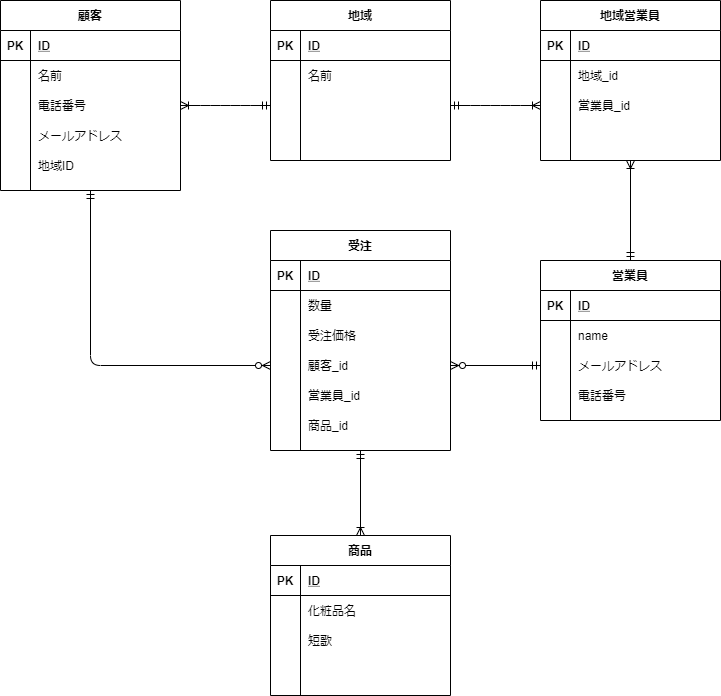

The diagram above was exported from draw.io. Its source (the exported page's mxGraphModel, read from the mxfile embedded in the PNG):
<mxGraphModel dx="821" dy="567" grid="1" gridSize="10" guides="1" tooltips="1" connect="1" arrows="1" fold="1" page="1" pageScale="1" pageWidth="827" pageHeight="1169" math="0" shadow="0">
  <root>
    <mxCell id="0" />
    <mxCell id="1" parent="0" />
    <mxCell id="2" value="顧客" style="shape=table;startSize=30;container=1;collapsible=1;childLayout=tableLayout;fixedRows=1;rowLines=0;fontStyle=1;align=center;resizeLast=1;" vertex="1" parent="1">
      <mxGeometry x="40" y="50" width="180" height="190" as="geometry" />
    </mxCell>
    <mxCell id="3" value="" style="shape=partialRectangle;collapsible=0;dropTarget=0;pointerEvents=0;fillColor=none;top=0;left=0;bottom=1;right=0;points=[[0,0.5],[1,0.5]];portConstraint=eastwest;" vertex="1" parent="2">
      <mxGeometry y="30" width="180" height="30" as="geometry" />
    </mxCell>
    <mxCell id="4" value="PK" style="shape=partialRectangle;connectable=0;fillColor=none;top=0;left=0;bottom=0;right=0;fontStyle=1;overflow=hidden;" vertex="1" parent="3">
      <mxGeometry width="30" height="30" as="geometry" />
    </mxCell>
    <mxCell id="5" value="ID" style="shape=partialRectangle;connectable=0;fillColor=none;top=0;left=0;bottom=0;right=0;align=left;spacingLeft=6;fontStyle=5;overflow=hidden;" vertex="1" parent="3">
      <mxGeometry x="30" width="150" height="30" as="geometry" />
    </mxCell>
    <mxCell id="6" value="" style="shape=partialRectangle;collapsible=0;dropTarget=0;pointerEvents=0;fillColor=none;top=0;left=0;bottom=0;right=0;points=[[0,0.5],[1,0.5]];portConstraint=eastwest;" vertex="1" parent="2">
      <mxGeometry y="60" width="180" height="30" as="geometry" />
    </mxCell>
    <mxCell id="7" value="" style="shape=partialRectangle;connectable=0;fillColor=none;top=0;left=0;bottom=0;right=0;editable=1;overflow=hidden;" vertex="1" parent="6">
      <mxGeometry width="30" height="30" as="geometry" />
    </mxCell>
    <mxCell id="8" value="名前" style="shape=partialRectangle;connectable=0;fillColor=none;top=0;left=0;bottom=0;right=0;align=left;spacingLeft=6;overflow=hidden;" vertex="1" parent="6">
      <mxGeometry x="30" width="150" height="30" as="geometry" />
    </mxCell>
    <mxCell id="9" value="" style="shape=partialRectangle;collapsible=0;dropTarget=0;pointerEvents=0;fillColor=none;top=0;left=0;bottom=0;right=0;points=[[0,0.5],[1,0.5]];portConstraint=eastwest;" vertex="1" parent="2">
      <mxGeometry y="90" width="180" height="30" as="geometry" />
    </mxCell>
    <mxCell id="10" value="" style="shape=partialRectangle;connectable=0;fillColor=none;top=0;left=0;bottom=0;right=0;editable=1;overflow=hidden;" vertex="1" parent="9">
      <mxGeometry width="30" height="30" as="geometry" />
    </mxCell>
    <mxCell id="11" value="電話番号" style="shape=partialRectangle;connectable=0;fillColor=none;top=0;left=0;bottom=0;right=0;align=left;spacingLeft=6;overflow=hidden;" vertex="1" parent="9">
      <mxGeometry x="30" width="150" height="30" as="geometry" />
    </mxCell>
    <mxCell id="12" value="" style="shape=partialRectangle;collapsible=0;dropTarget=0;pointerEvents=0;fillColor=none;top=0;left=0;bottom=0;right=0;points=[[0,0.5],[1,0.5]];portConstraint=eastwest;" vertex="1" parent="2">
      <mxGeometry y="120" width="180" height="30" as="geometry" />
    </mxCell>
    <mxCell id="13" value="" style="shape=partialRectangle;connectable=0;fillColor=none;top=0;left=0;bottom=0;right=0;editable=1;overflow=hidden;" vertex="1" parent="12">
      <mxGeometry width="30" height="30" as="geometry" />
    </mxCell>
    <mxCell id="14" value="メールアドレス" style="shape=partialRectangle;connectable=0;fillColor=none;top=0;left=0;bottom=0;right=0;align=left;spacingLeft=6;overflow=hidden;" vertex="1" parent="12">
      <mxGeometry x="30" width="150" height="30" as="geometry" />
    </mxCell>
    <mxCell id="28" value="" style="shape=partialRectangle;collapsible=0;dropTarget=0;pointerEvents=0;fillColor=none;top=0;left=0;bottom=0;right=0;points=[[0,0.5],[1,0.5]];portConstraint=eastwest;" vertex="1" parent="2">
      <mxGeometry y="150" width="180" height="30" as="geometry" />
    </mxCell>
    <mxCell id="29" value="" style="shape=partialRectangle;connectable=0;fillColor=none;top=0;left=0;bottom=0;right=0;editable=1;overflow=hidden;" vertex="1" parent="28">
      <mxGeometry width="30" height="30" as="geometry" />
    </mxCell>
    <mxCell id="30" value="地域ID" style="shape=partialRectangle;connectable=0;fillColor=none;top=0;left=0;bottom=0;right=0;align=left;spacingLeft=6;overflow=hidden;" vertex="1" parent="28">
      <mxGeometry x="30" width="150" height="30" as="geometry" />
    </mxCell>
    <mxCell id="31" value="地域" style="shape=table;startSize=30;container=1;collapsible=1;childLayout=tableLayout;fixedRows=1;rowLines=0;fontStyle=1;align=center;resizeLast=1;" vertex="1" parent="1">
      <mxGeometry x="310" y="50" width="180" height="160" as="geometry" />
    </mxCell>
    <mxCell id="32" value="" style="shape=partialRectangle;collapsible=0;dropTarget=0;pointerEvents=0;fillColor=none;top=0;left=0;bottom=1;right=0;points=[[0,0.5],[1,0.5]];portConstraint=eastwest;" vertex="1" parent="31">
      <mxGeometry y="30" width="180" height="30" as="geometry" />
    </mxCell>
    <mxCell id="33" value="PK" style="shape=partialRectangle;connectable=0;fillColor=none;top=0;left=0;bottom=0;right=0;fontStyle=1;overflow=hidden;" vertex="1" parent="32">
      <mxGeometry width="30" height="30" as="geometry" />
    </mxCell>
    <mxCell id="34" value="ID" style="shape=partialRectangle;connectable=0;fillColor=none;top=0;left=0;bottom=0;right=0;align=left;spacingLeft=6;fontStyle=5;overflow=hidden;" vertex="1" parent="32">
      <mxGeometry x="30" width="150" height="30" as="geometry" />
    </mxCell>
    <mxCell id="35" value="" style="shape=partialRectangle;collapsible=0;dropTarget=0;pointerEvents=0;fillColor=none;top=0;left=0;bottom=0;right=0;points=[[0,0.5],[1,0.5]];portConstraint=eastwest;" vertex="1" parent="31">
      <mxGeometry y="60" width="180" height="30" as="geometry" />
    </mxCell>
    <mxCell id="36" value="" style="shape=partialRectangle;connectable=0;fillColor=none;top=0;left=0;bottom=0;right=0;editable=1;overflow=hidden;" vertex="1" parent="35">
      <mxGeometry width="30" height="30" as="geometry" />
    </mxCell>
    <mxCell id="37" value="名前" style="shape=partialRectangle;connectable=0;fillColor=none;top=0;left=0;bottom=0;right=0;align=left;spacingLeft=6;overflow=hidden;" vertex="1" parent="35">
      <mxGeometry x="30" width="150" height="30" as="geometry" />
    </mxCell>
    <mxCell id="38" value="" style="shape=partialRectangle;collapsible=0;dropTarget=0;pointerEvents=0;fillColor=none;top=0;left=0;bottom=0;right=0;points=[[0,0.5],[1,0.5]];portConstraint=eastwest;" vertex="1" parent="31">
      <mxGeometry y="90" width="180" height="30" as="geometry" />
    </mxCell>
    <mxCell id="39" value="" style="shape=partialRectangle;connectable=0;fillColor=none;top=0;left=0;bottom=0;right=0;editable=1;overflow=hidden;" vertex="1" parent="38">
      <mxGeometry width="30" height="30" as="geometry" />
    </mxCell>
    <mxCell id="40" value="" style="shape=partialRectangle;connectable=0;fillColor=none;top=0;left=0;bottom=0;right=0;align=left;spacingLeft=6;overflow=hidden;" vertex="1" parent="38">
      <mxGeometry x="30" width="150" height="30" as="geometry" />
    </mxCell>
    <mxCell id="41" value="" style="shape=partialRectangle;collapsible=0;dropTarget=0;pointerEvents=0;fillColor=none;top=0;left=0;bottom=0;right=0;points=[[0,0.5],[1,0.5]];portConstraint=eastwest;" vertex="1" parent="31">
      <mxGeometry y="120" width="180" height="30" as="geometry" />
    </mxCell>
    <mxCell id="42" value="" style="shape=partialRectangle;connectable=0;fillColor=none;top=0;left=0;bottom=0;right=0;editable=1;overflow=hidden;" vertex="1" parent="41">
      <mxGeometry width="30" height="30" as="geometry" />
    </mxCell>
    <mxCell id="43" value="" style="shape=partialRectangle;connectable=0;fillColor=none;top=0;left=0;bottom=0;right=0;align=left;spacingLeft=6;overflow=hidden;" vertex="1" parent="41">
      <mxGeometry x="30" width="150" height="30" as="geometry" />
    </mxCell>
    <mxCell id="44" value="地域営業員" style="shape=table;startSize=30;container=1;collapsible=1;childLayout=tableLayout;fixedRows=1;rowLines=0;fontStyle=1;align=center;resizeLast=1;" vertex="1" parent="1">
      <mxGeometry x="580" y="50" width="180" height="160" as="geometry" />
    </mxCell>
    <mxCell id="45" value="" style="shape=partialRectangle;collapsible=0;dropTarget=0;pointerEvents=0;fillColor=none;top=0;left=0;bottom=1;right=0;points=[[0,0.5],[1,0.5]];portConstraint=eastwest;" vertex="1" parent="44">
      <mxGeometry y="30" width="180" height="30" as="geometry" />
    </mxCell>
    <mxCell id="46" value="PK" style="shape=partialRectangle;connectable=0;fillColor=none;top=0;left=0;bottom=0;right=0;fontStyle=1;overflow=hidden;" vertex="1" parent="45">
      <mxGeometry width="30" height="30" as="geometry" />
    </mxCell>
    <mxCell id="47" value="ID" style="shape=partialRectangle;connectable=0;fillColor=none;top=0;left=0;bottom=0;right=0;align=left;spacingLeft=6;fontStyle=5;overflow=hidden;" vertex="1" parent="45">
      <mxGeometry x="30" width="150" height="30" as="geometry" />
    </mxCell>
    <mxCell id="48" value="" style="shape=partialRectangle;collapsible=0;dropTarget=0;pointerEvents=0;fillColor=none;top=0;left=0;bottom=0;right=0;points=[[0,0.5],[1,0.5]];portConstraint=eastwest;" vertex="1" parent="44">
      <mxGeometry y="60" width="180" height="30" as="geometry" />
    </mxCell>
    <mxCell id="49" value="" style="shape=partialRectangle;connectable=0;fillColor=none;top=0;left=0;bottom=0;right=0;editable=1;overflow=hidden;" vertex="1" parent="48">
      <mxGeometry width="30" height="30" as="geometry" />
    </mxCell>
    <mxCell id="50" value="地域_id" style="shape=partialRectangle;connectable=0;fillColor=none;top=0;left=0;bottom=0;right=0;align=left;spacingLeft=6;overflow=hidden;" vertex="1" parent="48">
      <mxGeometry x="30" width="150" height="30" as="geometry" />
    </mxCell>
    <mxCell id="51" value="" style="shape=partialRectangle;collapsible=0;dropTarget=0;pointerEvents=0;fillColor=none;top=0;left=0;bottom=0;right=0;points=[[0,0.5],[1,0.5]];portConstraint=eastwest;" vertex="1" parent="44">
      <mxGeometry y="90" width="180" height="30" as="geometry" />
    </mxCell>
    <mxCell id="52" value="" style="shape=partialRectangle;connectable=0;fillColor=none;top=0;left=0;bottom=0;right=0;editable=1;overflow=hidden;" vertex="1" parent="51">
      <mxGeometry width="30" height="30" as="geometry" />
    </mxCell>
    <mxCell id="53" value="営業員_id" style="shape=partialRectangle;connectable=0;fillColor=none;top=0;left=0;bottom=0;right=0;align=left;spacingLeft=6;overflow=hidden;" vertex="1" parent="51">
      <mxGeometry x="30" width="150" height="30" as="geometry" />
    </mxCell>
    <mxCell id="54" value="" style="shape=partialRectangle;collapsible=0;dropTarget=0;pointerEvents=0;fillColor=none;top=0;left=0;bottom=0;right=0;points=[[0,0.5],[1,0.5]];portConstraint=eastwest;" vertex="1" parent="44">
      <mxGeometry y="120" width="180" height="30" as="geometry" />
    </mxCell>
    <mxCell id="55" value="" style="shape=partialRectangle;connectable=0;fillColor=none;top=0;left=0;bottom=0;right=0;editable=1;overflow=hidden;" vertex="1" parent="54">
      <mxGeometry width="30" height="30" as="geometry" />
    </mxCell>
    <mxCell id="56" value="" style="shape=partialRectangle;connectable=0;fillColor=none;top=0;left=0;bottom=0;right=0;align=left;spacingLeft=6;overflow=hidden;" vertex="1" parent="54">
      <mxGeometry x="30" width="150" height="30" as="geometry" />
    </mxCell>
    <mxCell id="57" value="営業員" style="shape=table;startSize=30;container=1;collapsible=1;childLayout=tableLayout;fixedRows=1;rowLines=0;fontStyle=1;align=center;resizeLast=1;" vertex="1" parent="1">
      <mxGeometry x="580" y="310" width="180" height="160" as="geometry" />
    </mxCell>
    <mxCell id="58" value="" style="shape=partialRectangle;collapsible=0;dropTarget=0;pointerEvents=0;fillColor=none;top=0;left=0;bottom=1;right=0;points=[[0,0.5],[1,0.5]];portConstraint=eastwest;" vertex="1" parent="57">
      <mxGeometry y="30" width="180" height="30" as="geometry" />
    </mxCell>
    <mxCell id="59" value="PK" style="shape=partialRectangle;connectable=0;fillColor=none;top=0;left=0;bottom=0;right=0;fontStyle=1;overflow=hidden;" vertex="1" parent="58">
      <mxGeometry width="30" height="30" as="geometry" />
    </mxCell>
    <mxCell id="60" value="ID" style="shape=partialRectangle;connectable=0;fillColor=none;top=0;left=0;bottom=0;right=0;align=left;spacingLeft=6;fontStyle=5;overflow=hidden;" vertex="1" parent="58">
      <mxGeometry x="30" width="150" height="30" as="geometry" />
    </mxCell>
    <mxCell id="61" value="" style="shape=partialRectangle;collapsible=0;dropTarget=0;pointerEvents=0;fillColor=none;top=0;left=0;bottom=0;right=0;points=[[0,0.5],[1,0.5]];portConstraint=eastwest;" vertex="1" parent="57">
      <mxGeometry y="60" width="180" height="30" as="geometry" />
    </mxCell>
    <mxCell id="62" value="" style="shape=partialRectangle;connectable=0;fillColor=none;top=0;left=0;bottom=0;right=0;editable=1;overflow=hidden;" vertex="1" parent="61">
      <mxGeometry width="30" height="30" as="geometry" />
    </mxCell>
    <mxCell id="63" value="name" style="shape=partialRectangle;connectable=0;fillColor=none;top=0;left=0;bottom=0;right=0;align=left;spacingLeft=6;overflow=hidden;" vertex="1" parent="61">
      <mxGeometry x="30" width="150" height="30" as="geometry" />
    </mxCell>
    <mxCell id="64" value="" style="shape=partialRectangle;collapsible=0;dropTarget=0;pointerEvents=0;fillColor=none;top=0;left=0;bottom=0;right=0;points=[[0,0.5],[1,0.5]];portConstraint=eastwest;" vertex="1" parent="57">
      <mxGeometry y="90" width="180" height="30" as="geometry" />
    </mxCell>
    <mxCell id="65" value="" style="shape=partialRectangle;connectable=0;fillColor=none;top=0;left=0;bottom=0;right=0;editable=1;overflow=hidden;" vertex="1" parent="64">
      <mxGeometry width="30" height="30" as="geometry" />
    </mxCell>
    <mxCell id="66" value="メールアドレス" style="shape=partialRectangle;connectable=0;fillColor=none;top=0;left=0;bottom=0;right=0;align=left;spacingLeft=6;overflow=hidden;" vertex="1" parent="64">
      <mxGeometry x="30" width="150" height="30" as="geometry" />
    </mxCell>
    <mxCell id="67" value="" style="shape=partialRectangle;collapsible=0;dropTarget=0;pointerEvents=0;fillColor=none;top=0;left=0;bottom=0;right=0;points=[[0,0.5],[1,0.5]];portConstraint=eastwest;" vertex="1" parent="57">
      <mxGeometry y="120" width="180" height="30" as="geometry" />
    </mxCell>
    <mxCell id="68" value="" style="shape=partialRectangle;connectable=0;fillColor=none;top=0;left=0;bottom=0;right=0;editable=1;overflow=hidden;" vertex="1" parent="67">
      <mxGeometry width="30" height="30" as="geometry" />
    </mxCell>
    <mxCell id="69" value="電話番号" style="shape=partialRectangle;connectable=0;fillColor=none;top=0;left=0;bottom=0;right=0;align=left;spacingLeft=6;overflow=hidden;" vertex="1" parent="67">
      <mxGeometry x="30" width="150" height="30" as="geometry" />
    </mxCell>
    <mxCell id="70" value="受注" style="shape=table;startSize=30;container=1;collapsible=1;childLayout=tableLayout;fixedRows=1;rowLines=0;fontStyle=1;align=center;resizeLast=1;" vertex="1" parent="1">
      <mxGeometry x="310" y="280" width="180" height="220" as="geometry" />
    </mxCell>
    <mxCell id="71" value="" style="shape=partialRectangle;collapsible=0;dropTarget=0;pointerEvents=0;fillColor=none;top=0;left=0;bottom=1;right=0;points=[[0,0.5],[1,0.5]];portConstraint=eastwest;" vertex="1" parent="70">
      <mxGeometry y="30" width="180" height="30" as="geometry" />
    </mxCell>
    <mxCell id="72" value="PK" style="shape=partialRectangle;connectable=0;fillColor=none;top=0;left=0;bottom=0;right=0;fontStyle=1;overflow=hidden;" vertex="1" parent="71">
      <mxGeometry width="30" height="30" as="geometry" />
    </mxCell>
    <mxCell id="73" value="ID" style="shape=partialRectangle;connectable=0;fillColor=none;top=0;left=0;bottom=0;right=0;align=left;spacingLeft=6;fontStyle=5;overflow=hidden;" vertex="1" parent="71">
      <mxGeometry x="30" width="150" height="30" as="geometry" />
    </mxCell>
    <mxCell id="74" value="" style="shape=partialRectangle;collapsible=0;dropTarget=0;pointerEvents=0;fillColor=none;top=0;left=0;bottom=0;right=0;points=[[0,0.5],[1,0.5]];portConstraint=eastwest;" vertex="1" parent="70">
      <mxGeometry y="60" width="180" height="30" as="geometry" />
    </mxCell>
    <mxCell id="75" value="" style="shape=partialRectangle;connectable=0;fillColor=none;top=0;left=0;bottom=0;right=0;editable=1;overflow=hidden;" vertex="1" parent="74">
      <mxGeometry width="30" height="30" as="geometry" />
    </mxCell>
    <mxCell id="76" value="数量" style="shape=partialRectangle;connectable=0;fillColor=none;top=0;left=0;bottom=0;right=0;align=left;spacingLeft=6;overflow=hidden;" vertex="1" parent="74">
      <mxGeometry x="30" width="150" height="30" as="geometry" />
    </mxCell>
    <mxCell id="77" value="" style="shape=partialRectangle;collapsible=0;dropTarget=0;pointerEvents=0;fillColor=none;top=0;left=0;bottom=0;right=0;points=[[0,0.5],[1,0.5]];portConstraint=eastwest;" vertex="1" parent="70">
      <mxGeometry y="90" width="180" height="30" as="geometry" />
    </mxCell>
    <mxCell id="78" value="" style="shape=partialRectangle;connectable=0;fillColor=none;top=0;left=0;bottom=0;right=0;editable=1;overflow=hidden;" vertex="1" parent="77">
      <mxGeometry width="30" height="30" as="geometry" />
    </mxCell>
    <mxCell id="79" value="受注価格" style="shape=partialRectangle;connectable=0;fillColor=none;top=0;left=0;bottom=0;right=0;align=left;spacingLeft=6;overflow=hidden;" vertex="1" parent="77">
      <mxGeometry x="30" width="150" height="30" as="geometry" />
    </mxCell>
    <mxCell id="80" value="" style="shape=partialRectangle;collapsible=0;dropTarget=0;pointerEvents=0;fillColor=none;top=0;left=0;bottom=0;right=0;points=[[0,0.5],[1,0.5]];portConstraint=eastwest;" vertex="1" parent="70">
      <mxGeometry y="120" width="180" height="30" as="geometry" />
    </mxCell>
    <mxCell id="81" value="" style="shape=partialRectangle;connectable=0;fillColor=none;top=0;left=0;bottom=0;right=0;editable=1;overflow=hidden;" vertex="1" parent="80">
      <mxGeometry width="30" height="30" as="geometry" />
    </mxCell>
    <mxCell id="82" value="顧客_id" style="shape=partialRectangle;connectable=0;fillColor=none;top=0;left=0;bottom=0;right=0;align=left;spacingLeft=6;overflow=hidden;" vertex="1" parent="80">
      <mxGeometry x="30" width="150" height="30" as="geometry" />
    </mxCell>
    <mxCell id="83" value="" style="shape=partialRectangle;collapsible=0;dropTarget=0;pointerEvents=0;fillColor=none;top=0;left=0;bottom=0;right=0;points=[[0,0.5],[1,0.5]];portConstraint=eastwest;" vertex="1" parent="70">
      <mxGeometry y="150" width="180" height="30" as="geometry" />
    </mxCell>
    <mxCell id="84" value="" style="shape=partialRectangle;connectable=0;fillColor=none;top=0;left=0;bottom=0;right=0;editable=1;overflow=hidden;" vertex="1" parent="83">
      <mxGeometry width="30" height="30" as="geometry" />
    </mxCell>
    <mxCell id="85" value="営業員_id" style="shape=partialRectangle;connectable=0;fillColor=none;top=0;left=0;bottom=0;right=0;align=left;spacingLeft=6;overflow=hidden;" vertex="1" parent="83">
      <mxGeometry x="30" width="150" height="30" as="geometry" />
    </mxCell>
    <mxCell id="86" value="" style="shape=partialRectangle;collapsible=0;dropTarget=0;pointerEvents=0;fillColor=none;top=0;left=0;bottom=0;right=0;points=[[0,0.5],[1,0.5]];portConstraint=eastwest;" vertex="1" parent="70">
      <mxGeometry y="180" width="180" height="30" as="geometry" />
    </mxCell>
    <mxCell id="87" value="" style="shape=partialRectangle;connectable=0;fillColor=none;top=0;left=0;bottom=0;right=0;editable=1;overflow=hidden;" vertex="1" parent="86">
      <mxGeometry width="30" height="30" as="geometry" />
    </mxCell>
    <mxCell id="88" value="商品_id" style="shape=partialRectangle;connectable=0;fillColor=none;top=0;left=0;bottom=0;right=0;align=left;spacingLeft=6;overflow=hidden;" vertex="1" parent="86">
      <mxGeometry x="30" width="150" height="30" as="geometry" />
    </mxCell>
    <mxCell id="89" value="商品" style="shape=table;startSize=30;container=1;collapsible=1;childLayout=tableLayout;fixedRows=1;rowLines=0;fontStyle=1;align=center;resizeLast=1;" vertex="1" parent="1">
      <mxGeometry x="310" y="585" width="180" height="160" as="geometry" />
    </mxCell>
    <mxCell id="90" value="" style="shape=partialRectangle;collapsible=0;dropTarget=0;pointerEvents=0;fillColor=none;top=0;left=0;bottom=1;right=0;points=[[0,0.5],[1,0.5]];portConstraint=eastwest;" vertex="1" parent="89">
      <mxGeometry y="30" width="180" height="30" as="geometry" />
    </mxCell>
    <mxCell id="91" value="PK" style="shape=partialRectangle;connectable=0;fillColor=none;top=0;left=0;bottom=0;right=0;fontStyle=1;overflow=hidden;" vertex="1" parent="90">
      <mxGeometry width="30" height="30" as="geometry" />
    </mxCell>
    <mxCell id="92" value="ID" style="shape=partialRectangle;connectable=0;fillColor=none;top=0;left=0;bottom=0;right=0;align=left;spacingLeft=6;fontStyle=5;overflow=hidden;" vertex="1" parent="90">
      <mxGeometry x="30" width="150" height="30" as="geometry" />
    </mxCell>
    <mxCell id="93" value="" style="shape=partialRectangle;collapsible=0;dropTarget=0;pointerEvents=0;fillColor=none;top=0;left=0;bottom=0;right=0;points=[[0,0.5],[1,0.5]];portConstraint=eastwest;" vertex="1" parent="89">
      <mxGeometry y="60" width="180" height="30" as="geometry" />
    </mxCell>
    <mxCell id="94" value="" style="shape=partialRectangle;connectable=0;fillColor=none;top=0;left=0;bottom=0;right=0;editable=1;overflow=hidden;" vertex="1" parent="93">
      <mxGeometry width="30" height="30" as="geometry" />
    </mxCell>
    <mxCell id="95" value="化粧品名" style="shape=partialRectangle;connectable=0;fillColor=none;top=0;left=0;bottom=0;right=0;align=left;spacingLeft=6;overflow=hidden;" vertex="1" parent="93">
      <mxGeometry x="30" width="150" height="30" as="geometry" />
    </mxCell>
    <mxCell id="96" value="" style="shape=partialRectangle;collapsible=0;dropTarget=0;pointerEvents=0;fillColor=none;top=0;left=0;bottom=0;right=0;points=[[0,0.5],[1,0.5]];portConstraint=eastwest;" vertex="1" parent="89">
      <mxGeometry y="90" width="180" height="30" as="geometry" />
    </mxCell>
    <mxCell id="97" value="" style="shape=partialRectangle;connectable=0;fillColor=none;top=0;left=0;bottom=0;right=0;editable=1;overflow=hidden;" vertex="1" parent="96">
      <mxGeometry width="30" height="30" as="geometry" />
    </mxCell>
    <mxCell id="98" value="短歌" style="shape=partialRectangle;connectable=0;fillColor=none;top=0;left=0;bottom=0;right=0;align=left;spacingLeft=6;overflow=hidden;" vertex="1" parent="96">
      <mxGeometry x="30" width="150" height="30" as="geometry" />
    </mxCell>
    <mxCell id="99" value="" style="shape=partialRectangle;collapsible=0;dropTarget=0;pointerEvents=0;fillColor=none;top=0;left=0;bottom=0;right=0;points=[[0,0.5],[1,0.5]];portConstraint=eastwest;" vertex="1" parent="89">
      <mxGeometry y="120" width="180" height="30" as="geometry" />
    </mxCell>
    <mxCell id="100" value="" style="shape=partialRectangle;connectable=0;fillColor=none;top=0;left=0;bottom=0;right=0;editable=1;overflow=hidden;" vertex="1" parent="99">
      <mxGeometry width="30" height="30" as="geometry" />
    </mxCell>
    <mxCell id="101" value="" style="shape=partialRectangle;connectable=0;fillColor=none;top=0;left=0;bottom=0;right=0;align=left;spacingLeft=6;overflow=hidden;" vertex="1" parent="99">
      <mxGeometry x="30" width="150" height="30" as="geometry" />
    </mxCell>
    <mxCell id="102" value="" style="edgeStyle=entityRelationEdgeStyle;fontSize=12;html=1;endArrow=ERoneToMany;startArrow=ERmandOne;exitX=0;exitY=0.5;exitDx=0;exitDy=0;entryX=1;entryY=0.5;entryDx=0;entryDy=0;" edge="1" parent="1" source="38" target="9">
      <mxGeometry width="100" height="100" relative="1" as="geometry">
        <mxPoint x="360" y="260" as="sourcePoint" />
        <mxPoint x="260" y="220" as="targetPoint" />
      </mxGeometry>
    </mxCell>
    <mxCell id="103" value="" style="edgeStyle=entityRelationEdgeStyle;fontSize=12;html=1;endArrow=ERoneToMany;startArrow=ERmandOne;entryX=0;entryY=0.5;entryDx=0;entryDy=0;exitX=1;exitY=0.5;exitDx=0;exitDy=0;" edge="1" parent="1" source="38" target="51">
      <mxGeometry width="100" height="100" relative="1" as="geometry">
        <mxPoint x="360" y="260" as="sourcePoint" />
        <mxPoint x="460" y="160" as="targetPoint" />
      </mxGeometry>
    </mxCell>
    <mxCell id="104" value="" style="fontSize=12;html=1;endArrow=ERoneToMany;startArrow=ERmandOne;entryX=0.5;entryY=1;entryDx=0;entryDy=0;exitX=0.5;exitY=0;exitDx=0;exitDy=0;" edge="1" parent="1" source="57" target="44">
      <mxGeometry width="100" height="100" relative="1" as="geometry">
        <mxPoint x="360" y="260" as="sourcePoint" />
        <mxPoint x="540" y="240" as="targetPoint" />
      </mxGeometry>
    </mxCell>
    <mxCell id="106" value="" style="edgeStyle=orthogonalEdgeStyle;fontSize=12;html=1;endArrow=ERzeroToMany;startArrow=ERmandOne;exitX=0.5;exitY=1;exitDx=0;exitDy=0;entryX=0;entryY=0.5;entryDx=0;entryDy=0;" edge="1" parent="1" source="2" target="80">
      <mxGeometry width="100" height="100" relative="1" as="geometry">
        <mxPoint x="360" y="450" as="sourcePoint" />
        <mxPoint x="220" y="330" as="targetPoint" />
      </mxGeometry>
    </mxCell>
    <mxCell id="107" value="" style="fontSize=12;html=1;endArrow=ERzeroToMany;startArrow=ERmandOne;entryX=1;entryY=0.5;entryDx=0;entryDy=0;exitX=0;exitY=0.5;exitDx=0;exitDy=0;" edge="1" parent="1" source="64" target="80">
      <mxGeometry width="100" height="100" relative="1" as="geometry">
        <mxPoint x="360" y="450" as="sourcePoint" />
        <mxPoint x="460" y="350" as="targetPoint" />
      </mxGeometry>
    </mxCell>
    <mxCell id="108" value="" style="fontSize=12;html=1;endArrow=ERoneToMany;startArrow=ERmandOne;entryX=0.5;entryY=0;entryDx=0;entryDy=0;exitX=0.5;exitY=1;exitDx=0;exitDy=0;" edge="1" parent="1" source="70" target="89">
      <mxGeometry width="100" height="100" relative="1" as="geometry">
        <mxPoint x="360" y="450" as="sourcePoint" />
        <mxPoint x="460" y="350" as="targetPoint" />
      </mxGeometry>
    </mxCell>
  </root>
</mxGraphModel>